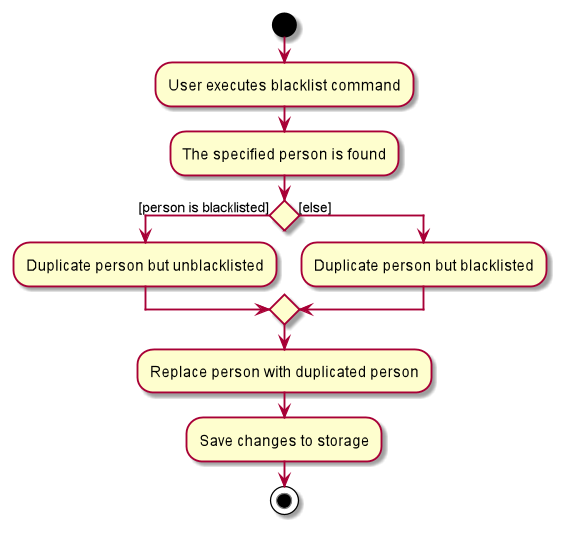

The diagram above was rendered by PlantUML. Its source (embedded in the PNG):
@startuml
start
:User executes blacklist command;
:The specified person is found;
if () then ([person is blacklisted])
    :Duplicate person but unblacklisted;
else ([else])
    :Duplicate person but blacklisted;
endif
:Replace person with duplicated person;
:Save changes to storage;
stop
@enduml